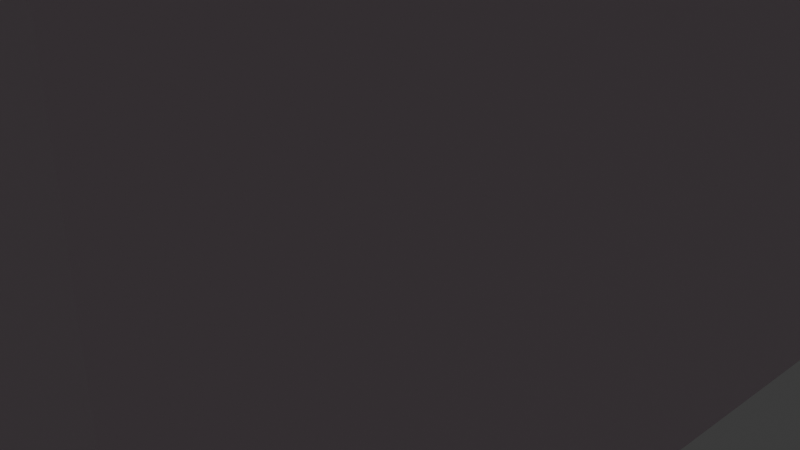 # Source: furniture.blend  (saved by Blender 4.1.23; exported with 4.5.12 LTS)
import bpy
from mathutils import Matrix  # noqa: F401  (used for matrix-valued properties, if any)

bpy.ops.wm.read_factory_settings(use_empty=True)
scene = bpy.context.scene
scene.name = 'Scene'

# ---- collections
col_collection = bpy.data.collections.new('Collection'); scene.collection.children.link(col_collection)

# ---- materials (node trees are filled in below, after node groups)
mat_001 = bpy.data.materials.new('材质.001')
mat_001.use_transparent_shadow = False
mat_x = bpy.data.materials.new('材质')
mat_x.use_transparent_shadow = False

# ---- material node trees
mat_001.use_nodes = True; mat_001.node_tree.nodes.clear()
_N = mat_001.node_tree.nodes; _L = mat_001.node_tree.links
n0 = _N.new('ShaderNodeBsdfPrincipled'); n0.name = '原理化BSDF'; n0.location = (10, 300)
n0.inputs[0].default_value = (0.2537, 0.169, 0.1023, 1.0)
n1 = _N.new('ShaderNodeOutputMaterial'); n1.name = '材质输出'; n1.location = (300, 300)
_L.new(n0.outputs[0], n1.inputs[0])
n1.is_active_output = True
mat_x.use_nodes = True; mat_x.node_tree.nodes.clear()
_N = mat_x.node_tree.nodes; _L = mat_x.node_tree.links
n0 = _N.new('ShaderNodeBsdfPrincipled'); n0.name = '原理化BSDF'; n0.location = (10, 300)
n0.inputs[0].default_value = (0.8006, 0.6601, 0.7371, 1.0)
n1 = _N.new('ShaderNodeOutputMaterial'); n1.name = '材质输出'; n1.location = (300, 300)
_L.new(n0.outputs[0], n1.inputs[0])
n1.is_active_output = True

# ---- world
world_world = bpy.data.worlds.new('World'); scene.world = world_world
world_world.use_nodes = True; world_world.node_tree.nodes.clear()
_N = world_world.node_tree.nodes; _L = world_world.node_tree.links
n0 = _N.new('ShaderNodeOutputWorld'); n0.name = 'World Output'; n0.location = (300, 300)
n1 = _N.new('ShaderNodeBackground'); n1.name = 'Background'; n1.location = (10, 300)
n1.inputs[0].default_value = (0.05088, 0.05088, 0.05088, 1.0)
_L.new(n1.outputs[0], n0.inputs[0])
n0.is_active_output = True
world_world.color = (0.05088, 0.05088, 0.05088)
world_world.use_sun_shadow = False
world_world.sun_shadow_jitter_overblur = 0.0

# ---- cameras
cam_camera = bpy.data.cameras.new('Camera')
cam_camera.clip_end = 100.0
cam_camera.ortho_scale = 7.314

# ---- lights
light_light = bpy.data.lights.new('Light', 'POINT')
light_light.transmission_factor = 0.0
light_light.energy = 1000.0
light_light.shadow_soft_size = 0.6251
light_light.shadow_maximum_resolution = 0.006
light_light.use_absolute_resolution = True

# ---- meshes
me_008 = bpy.data.meshes.new('立方体.008')
me_008.from_pydata([(-3.403, -5.767, 0.1615), (-3.403, -5.767, 2.162), (-3.403, -2.033, 0.1615), (-3.403, -2.033, 2.162), (-1.403, -5.767, 0.1615), (-1.403, -5.767, 2.162), (-1.403, -2.033, 0.1615), (-1.403, -2.033, 2.162), (-3.403, -2.183, 0.1615), (-3.403, -5.617, 0.1615), (-3.403, -5.617, 2.162), (-3.403, -2.183, 2.162), (-1.403, -5.617, 0.1615), (-1.403, -2.183, 0.1615), (-1.403, -2.183, 2.162), (-1.403, -5.617, 2.162), (-3.403, -2.183, 1.519), (-3.403, -5.617, 1.519), (-1.403, -5.617, 1.519), (-1.403, -2.183, 1.519), (-3.403, -2.183, 1.575), (-3.403, -5.617, 1.575), (-1.403, -5.617, 1.575), (-1.403, -2.183, 1.575)], [], [(8, 11, 3, 2), (2, 3, 7, 6), (12, 15, 5, 4), (4, 5, 1, 0), (9, 12, 4, 0), (15, 10, 1, 5), (7, 3, 11, 14), (14, 11, 10, 15), (2, 6, 13, 8), (9, 8, 16, 17), (6, 7, 14, 13), (19, 18, 22, 23), (0, 1, 10, 9), (9, 10, 11, 8), (18, 17, 21, 22), (8, 13, 19, 16), (12, 9, 17, 18), (20, 23, 22, 21), (16, 19, 23, 20), (17, 16, 20, 21)])
_uv = me_008.uv_layers.new(name='UV 贴图')
_uv.uv.foreach_set('vector', [0.375, 0.1667, 0.625, 0.1667, 0.625, 0.25, 0.375, 0.25, 0.375, 0.25, 0.625, 0.25, 0.625, 0.5, 0.375, 0.5, 0.375, 0.6667, 0.625, 0.6667, 0.625, 0.75, 0.375, 0.75, 0.375, 0.75, 0.625, 0.75, 0.625, 1.0, 0.375, 1.0, 0.125, 0.6667, 0.375, 0.6667, 0.375, 0.75, 0.125, 0.75, 0.625, 0.6667, 0.875, 0.6667, 0.875, 0.75, 0.625, 0.75, 0.625, 0.5, 0.875, 0.5, 0.875, 0.5833, 0.625, 0.5833, 0.625, 0.5833, 0.875, 0.5833, 0.875, 0.6667, 0.625, 0.6667, 0.125, 0.5, 0.375, 0.5, 0.375, 0.5833, 0.125, 0.5833, 0.375, 0.08333, 0.375, 0.1667, 0.375, 0.1667, 0.375, 0.08333, 0.375, 0.5, 0.625, 0.5, 0.625, 0.5833, 0.375, 0.5833, 0.0, 0.0, 0.0, 0.0, 0.0, 0.0, 0.0, 0.0, 0.375, 0.0, 0.625, 0.0, 0.625, 0.08333, 0.375, 0.08333, 0.375, 0.08333, 0.625, 0.08333, 0.625, 0.1667, 0.375, 0.1667, 0.375, 0.6667, 0.125, 0.6667, 0.125, 0.6667, 0.375, 0.6667, 0.125, 0.5833, 0.375, 0.5833, 0.375, 0.5833, 0.125, 0.5833, 0.375, 0.6667, 0.125, 0.6667, 0.125, 0.6667, 0.375, 0.6667, 0.125, 0.5833, 0.375, 0.5833, 0.375, 0.6667, 0.125, 0.6667, 0.125, 0.5833, 0.375, 0.5833, 0.375, 0.5833, 0.125, 0.5833, 0.375, 0.08333, 0.375, 0.1667, 0.375, 0.1667, 0.375, 0.08333])
me_008.materials.append(mat_001)
me_008.update()
me_006 = bpy.data.meshes.new('立方体.006')
me_006.from_pydata([(4.095, -7.8, 0.0), (3.917, -7.622, 5.6), (4.095, 7.8, 0.0), (3.917, 7.622, 5.6), (-4.095, -7.8, 0.0), (-3.917, -7.622, 5.6), (-4.095, 7.8, 0.0), (-3.917, 7.622, 5.6), (4.095, -7.8, 5.6), (4.095, 7.8, 5.6), (-4.095, 7.8, 5.6), (-4.095, -7.8, 5.6), (3.917, -7.622, 0.1615), (3.917, 7.622, 0.1615), (-3.917, 7.622, 0.1615), (-3.917, -7.622, 0.1615), (4.095, -1.778, 0.0), (4.095, -1.778, 5.6), (-4.095, -1.778, 0.0), (-4.095, -1.778, 5.6), (3.917, -1.738, 5.6), (-3.917, -1.738, 5.6), (3.917, -1.738, 0.1615), (-3.917, -1.738, 0.1615), (4.095, -6.135, 0.0), (-4.095, -6.135, 5.6), (-3.917, -5.995, 5.6), (-3.917, -5.995, 0.1615), (4.095, -6.135, 5.6), (-4.095, -6.135, 0.0), (3.917, -5.995, 5.6), (3.917, -5.995, 0.1615), (4.095, 3.24, 5.6), (-4.095, 3.24, 0.0), (3.917, 3.166, 5.6), (3.917, 3.166, 0.1615), (4.095, 3.24, 0.0), (-4.095, 3.24, 5.6), (-3.917, 3.166, 5.6), (-3.917, 3.166, 0.1615), (4.095, 5.905, 5.6), (-4.095, 5.905, 0.0), (3.917, 5.771, 5.6), (3.917, 5.771, 0.1615), (4.095, 5.905, 0.0), (-4.095, 5.905, 5.6), (-3.917, 5.771, 5.6), (-3.917, 5.771, 0.1615), (4.095, -7.8, 4.997), (4.095, 7.8, 4.997), (-4.095, 7.8, 4.997), (-4.095, -7.8, 4.997), (-4.095, -1.778, 4.997), (4.095, -1.778, 4.997), (4.095, -6.135, 4.997), (-4.095, -6.135, 4.997), (-4.095, 3.24, 4.997), (4.095, 3.24, 4.997), (-4.095, 5.905, 4.997), (4.095, 5.905, 4.997), (4.095, 7.8, 4.395), (-4.095, 7.8, 4.395), (-4.095, -7.8, 4.395), (-4.095, -1.778, 4.395), (4.095, -1.778, 4.395), (4.095, -6.135, 4.395), (-4.095, -6.135, 4.395), (-4.095, 3.24, 4.395), (4.095, 3.24, 4.395), (-4.095, 5.905, 4.395), (4.095, 5.905, 4.395), (4.095, -7.8, 4.395), (4.095, 7.8, 2.197), (-4.095, 7.8, 2.197), (-4.107, -7.806, 2.197), (-4.095, -1.778, 2.197), (4.095, -1.778, 2.197), (4.095, -6.135, 2.197), (-4.095, -6.135, 2.197), (-4.095, 3.24, 2.197), (4.095, 3.24, 2.197), (-4.095, 5.905, 2.197), (4.095, 5.905, 2.197), (4.095, -7.8, 2.197), (-4.095, -1.778, 2.197), (-4.095, -6.135, 2.197), (-4.095, -6.135, 2.197), (-4.095, -6.135, 2.197), (-4.095, -1.778, 2.197), (-4.095, -6.135, 2.197), (-4.095, -1.778, 2.197), (-4.095, -6.135, 2.197)], [], [(59, 40, 9, 49), (49, 9, 10, 50), (55, 25, 11, 51), (51, 11, 8, 48), (24, 29, 4, 0), (46, 7, 14, 47), (42, 3, 9, 40), (3, 7, 10, 9), (26, 5, 11, 25), (5, 1, 8, 11), (27, 31, 12, 15), (30, 1, 12, 31), (1, 5, 15, 12), (7, 3, 13, 14), (34, 20, 22, 35), (39, 35, 22, 23), (38, 21, 19, 37), (30, 20, 17, 28), (36, 33, 18, 16), (56, 37, 19, 52), (54, 28, 17, 53), (48, 8, 28, 54), (5, 26, 27, 15), (1, 30, 28, 8), (20, 30, 31, 22), (23, 22, 31, 27), (21, 26, 25, 19), (16, 18, 29, 24), (52, 19, 25, 55), (58, 45, 37, 56), (44, 41, 33, 36), (46, 38, 37, 45), (47, 43, 35, 39), (42, 34, 35, 43), (20, 34, 32, 17), (21, 38, 39, 23), (53, 17, 32, 57), (3, 42, 43, 13), (14, 13, 43, 47), (7, 46, 45, 10), (2, 6, 41, 44), (50, 10, 45, 58), (34, 42, 40, 32), (57, 32, 40, 59), (68, 57, 59, 70), (61, 50, 58, 69), (64, 53, 57, 68), (63, 52, 55, 66), (71, 48, 54, 65), (65, 54, 53, 64), (67, 56, 52, 63), (62, 51, 48, 71), (66, 55, 51, 62), (60, 49, 50, 61), (70, 59, 49, 60), (82, 70, 60, 72), (72, 60, 61, 73), (78, 66, 62, 74), (74, 62, 71, 83), (79, 67, 63, 75), (77, 65, 64, 76), (83, 71, 65, 77), (76, 64, 68, 80), (73, 61, 69, 81), (80, 68, 70, 82), (36, 80, 82, 44), (6, 73, 81, 41), (16, 76, 80, 36), (18, 75, 78, 29), (0, 83, 77, 24), (24, 77, 76, 16), (33, 79, 75, 18), (4, 74, 83, 0), (29, 78, 74, 4), (2, 72, 73, 6), (44, 82, 72, 2), (78, 75, 84, 85), (78, 85, 87, 86), (85, 84, 88, 89), (89, 88, 90, 91)])
_uv = me_006.uv_layers.new(name='UV 贴图')
_uv.uv.foreach_set('vector', [0.5981, 0.2196, 0.625, 0.2196, 0.625, 0.25, 0.5981, 0.25, 0.5981, 0.25, 0.625, 0.25, 0.625, 0.5, 0.5981, 0.5, 0.5981, 0.7233, 0.625, 0.7233, 0.625, 0.75, 0.5981, 0.75, 0.5981, 0.75, 0.625, 0.75, 0.625, 1.0, 0.5981, 1.0, 0.125, 0.7233, 0.375, 0.7233, 0.375, 0.75, 0.125, 0.75, 0.6304, 0.5325, 0.6304, 0.5029, 0.6304, 0.5029, 0.6304, 0.5325, 0.8696, 0.5325, 0.8696, 0.5029, 0.875, 0.5, 0.875, 0.5304, 0.8696, 0.5029, 0.6304, 0.5029, 0.625, 0.5, 0.875, 0.5, 0.6304, 0.7211, 0.6304, 0.7471, 0.625, 0.75, 0.625, 0.7233, 0.6304, 0.7471, 0.8696, 0.7471, 0.875, 0.75, 0.625, 0.75, 0.6304, 0.7211, 0.8696, 0.7211, 0.8696, 0.7471, 0.6304, 0.7471, 0.8696, 0.7211, 0.8696, 0.7471, 0.8696, 0.7471, 0.8696, 0.7211, 0.8696, 0.7471, 0.6304, 0.7471, 0.6304, 0.7471, 0.8696, 0.7471, 0.6304, 0.5029, 0.8696, 0.5029, 0.8696, 0.5029, 0.6304, 0.5029, 0.8696, 0.5743, 0.8696, 0.6528, 0.8696, 0.6528, 0.8696, 0.5743, 0.6304, 0.5743, 0.8696, 0.5743, 0.8696, 0.6528, 0.6304, 0.6528, 0.6304, 0.5743, 0.6304, 0.6528, 0.625, 0.6535, 0.625, 0.5731, 0.8696, 0.7211, 0.8696, 0.6528, 0.875, 0.6535, 0.875, 0.7233, 0.125, 0.5731, 0.375, 0.5731, 0.375, 0.6535, 0.125, 0.6535, 0.5981, 0.5731, 0.625, 0.5731, 0.625, 0.6535, 0.5981, 0.6535, 0.5981, 0.02668, 0.625, 0.02668, 0.625, 0.0965, 0.5981, 0.0965, 0.5981, 0.0, 0.625, 0.0, 0.625, 0.02668, 0.5981, 0.02668, 0.6304, 0.7471, 0.6304, 0.7211, 0.6304, 0.7211, 0.6304, 0.7471, 0.8696, 0.7471, 0.8696, 0.7211, 0.875, 0.7233, 0.875, 0.75, 0.8696, 0.6528, 0.8696, 0.7211, 0.8696, 0.7211, 0.8696, 0.6528, 0.6304, 0.6528, 0.8696, 0.6528, 0.8696, 0.7211, 0.6304, 0.7211, 0.6304, 0.6528, 0.6304, 0.7211, 0.625, 0.7233, 0.625, 0.6535, 0.125, 0.6535, 0.375, 0.6535, 0.375, 0.7233, 0.125, 0.7233, 0.5981, 0.6535, 0.625, 0.6535, 0.625, 0.7233, 0.5981, 0.7233, 0.5981, 0.5304, 0.625, 0.5304, 0.625, 0.5731, 0.5981, 0.5731, 0.125, 0.5304, 0.375, 0.5304, 0.375, 0.5731, 0.125, 0.5731, 0.6304, 0.5325, 0.6304, 0.5743, 0.625, 0.5731, 0.625, 0.5304, 0.6304, 0.5325, 0.8696, 0.5325, 0.8696, 0.5743, 0.6304, 0.5743, 0.8696, 0.5325, 0.8696, 0.5743, 0.8696, 0.5743, 0.8696, 0.5325, 0.8696, 0.6528, 0.8696, 0.5743, 0.875, 0.5731, 0.875, 0.6535, 0.6304, 0.6528, 0.6304, 0.5743, 0.6304, 0.5743, 0.6304, 0.6528, 0.5981, 0.0965, 0.625, 0.0965, 0.625, 0.1769, 0.5981, 0.1769, 0.8696, 0.5029, 0.8696, 0.5325, 0.8696, 0.5325, 0.8696, 0.5029, 0.6304, 0.5029, 0.8696, 0.5029, 0.8696, 0.5325, 0.6304, 0.5325, 0.6304, 0.5029, 0.6304, 0.5325, 0.625, 0.5304, 0.625, 0.5, 0.125, 0.5, 0.375, 0.5, 0.375, 0.5304, 0.125, 0.5304, 0.5981, 0.5, 0.625, 0.5, 0.625, 0.5304, 0.5981, 0.5304, 0.8696, 0.5743, 0.8696, 0.5325, 0.875, 0.5304, 0.875, 0.5731, 0.5981, 0.1769, 0.625, 0.1769, 0.625, 0.2196, 0.5981, 0.2196, 0.5712, 0.1769, 0.5981, 0.1769, 0.5981, 0.2196, 0.5712, 0.2196, 0.5712, 0.5, 0.5981, 0.5, 0.5981, 0.5304, 0.5712, 0.5304, 0.5712, 0.0965, 0.5981, 0.0965, 0.5981, 0.1769, 0.5712, 0.1769, 0.5712, 0.6535, 0.5981, 0.6535, 0.5981, 0.7233, 0.5712, 0.7233, 0.5712, 0.0, 0.5981, 0.0, 0.5981, 0.02668, 0.5712, 0.02668, 0.5712, 0.02668, 0.5981, 0.02668, 0.5981, 0.0965, 0.5712, 0.0965, 0.5712, 0.5731, 0.5981, 0.5731, 0.5981, 0.6535, 0.5712, 0.6535, 0.5712, 0.75, 0.5981, 0.75, 0.5981, 1.0, 0.5712, 1.0, 0.5712, 0.7233, 0.5981, 0.7233, 0.5981, 0.75, 0.5712, 0.75, 0.5712, 0.25, 0.5981, 0.25, 0.5981, 0.5, 0.5712, 0.5, 0.5712, 0.2196, 0.5981, 0.2196, 0.5981, 0.25, 0.5712, 0.25, 0.4731, 0.2196, 0.5712, 0.2196, 0.5712, 0.25, 0.4731, 0.25, 0.4731, 0.25, 0.5712, 0.25, 0.5712, 0.5, 0.4731, 0.5, 0.4731, 0.7233, 0.5712, 0.7233, 0.5712, 0.75, 0.4731, 0.75, 0.4731, 0.75, 0.5712, 0.75, 0.5712, 1.0, 0.4731, 1.0, 0.4731, 0.5731, 0.5712, 0.5731, 0.5712, 0.6535, 0.4731, 0.6535, 0.4731, 0.02668, 0.5712, 0.02668, 0.5712, 0.0965, 0.4731, 0.0965, 0.4731, 0.0, 0.5712, 0.0, 0.5712, 0.02668, 0.4731, 0.02668, 0.4731, 0.0965, 0.5712, 0.0965, 0.5712, 0.1769, 0.4731, 0.1769, 0.4731, 0.5, 0.5712, 0.5, 0.5712, 0.5304, 0.4731, 0.5304, 0.4731, 0.1769, 0.5712, 0.1769, 0.5712, 0.2196, 0.4731, 0.2196, 0.375, 0.1769, 0.4731, 0.1769, 0.4731, 0.2196, 0.375, 0.2196, 0.375, 0.5, 0.4731, 0.5, 0.4731, 0.5304, 0.375, 0.5304, 0.375, 0.0965, 0.4731, 0.0965, 0.4731, 0.1769, 0.375, 0.1769, 0.375, 0.6535, 0.4731, 0.6535, 0.4731, 0.7233, 0.375, 0.7233, 0.375, 0.0, 0.4731, 0.0, 0.4731, 0.02668, 0.375, 0.02668, 0.375, 0.02668, 0.4731, 0.02668, 0.4731, 0.0965, 0.375, 0.0965, 0.375, 0.5731, 0.4731, 0.5731, 0.4731, 0.6535, 0.375, 0.6535, 0.375, 0.75, 0.4731, 0.75, 0.4731, 1.0, 0.375, 1.0, 0.375, 0.7233, 0.4731, 0.7233, 0.4731, 0.75, 0.375, 0.75, 0.375, 0.25, 0.4731, 0.25, 0.4731, 0.5, 0.375, 0.5, 0.375, 0.2196, 0.4731, 0.2196, 0.4731, 0.25, 0.375, 0.25, 0.4731, 0.7233, 0.4731, 0.6535, 0.4731, 0.6535, 0.4731, 0.7233, 0.4731, 0.7233, 0.4731, 0.7233, 0.4731, 0.7233, 0.4731, 0.7233, 0.4731, 0.7233, 0.4731, 0.6535, 0.4731, 0.6535, 0.4731, 0.7233, 0.4731, 0.7233, 0.4731, 0.6535, 0.4731, 0.6535, 0.4731, 0.7233])
me_006.materials.append(mat_x)
me_006.update()
me_007 = bpy.data.meshes.new('立方体.007')
me_007.from_pydata([(-0.4016, -1.0, -0.242), (-0.4016, -1.0, 1.0), (-0.4016, 1.0, -0.242), (-0.4016, 1.0, 1.0), (1.0, -1.0, -0.242), (1.0, -1.0, 1.0), (1.0, 1.0, -0.242), (1.0, 1.0, 1.0)], [], [(0, 1, 3, 2), (2, 3, 7, 6), (6, 7, 5, 4), (4, 5, 1, 0), (2, 6, 4, 0), (7, 3, 1, 5)])
_uv = me_007.uv_layers.new(name='UV 贴图')
_uv.uv.foreach_set('vector', [0.375, 0.0, 0.625, 0.0, 0.625, 0.25, 0.375, 0.25, 0.375, 0.25, 0.625, 0.25, 0.625, 0.5, 0.375, 0.5, 0.375, 0.5, 0.625, 0.5, 0.625, 0.75, 0.375, 0.75, 0.375, 0.75, 0.625, 0.75, 0.625, 1.0, 0.375, 1.0, 0.125, 0.5, 0.375, 0.5, 0.375, 0.75, 0.125, 0.75, 0.625, 0.5, 0.875, 0.5, 0.875, 0.75, 0.625, 0.75])
me_007.materials.append(mat_x)
me_007.update()

# ---- objects
ob_item_table = bpy.data.objects.new('item_table', me_008)
ob_light = bpy.data.objects.new('Light', light_light)
ob_camera = bpy.data.objects.new('Camera', cam_camera)
ob_x = bpy.data.objects.new('立方体', me_006)
ob_room_001 = bpy.data.objects.new('room_001', me_007)

# ---- transforms, parenting, visibility, modifiers, constraints
ob_item_table.location = (0.0, 0.0, 0.0)
ob_light.location = (-8.017, 0.2633, 7.915)
ob_light.rotation_euler = (0.6503, 0.05522, 1.866)
ob_light.lock_rotations_4d = False
ob_light.empty_display_type = 'ARROWS'
ob_light.color = (0.0, 0.0, 0.0, 0.0)
ob_light.lineart.crease_threshold = 0.0
ob_camera.location = (7.359, -9.295, 4.958)
ob_camera.rotation_euler = (1.109, 0.0, 0.8149)
ob_camera.lock_rotations_4d = False
ob_camera.empty_display_type = 'ARROWS'
ob_camera.color = (0.0, 0.0, 0.0, 0.0)
ob_camera.display_type = 'WIRE'
ob_camera.lineart.crease_threshold = 0.0
ob_x.parent = ob_room_001
ob_x.matrix_parent_inverse = Matrix(((1.0, -0.0, -0.0, 5.124), (-0.0, 0.6858, 0.0, -3.147), (-0.0, -0.0, -5.043, 0.973), (0.0, -0.0, 0.0, 1.0)))
ob_x.location = (0.0, 0.0, 0.0)
ob_room_001.location = (-5.124, 4.589, 0.193)
ob_room_001.scale = (1.0, 1.458, -0.1983)

# ---- collection membership
scene.collection.objects.link(ob_item_table)
col_collection.objects.link(ob_light)
col_collection.objects.link(ob_camera)
col_collection.objects.link(ob_x)
col_collection.objects.link(ob_room_001)

# ---- scene / render settings (as saved in the file)
scene.camera = ob_camera
scene.frame_start = 1; scene.frame_end = 250; scene.frame_set(1)
scene.render.engine = 'BLENDER_EEVEE_NEXT'
scene.cycles.sampling_pattern = 'TABULATED_SOBOL'
scene.eevee.ray_tracing_options.trace_max_roughness = 0.0
bpy.context.view_layer.update()

